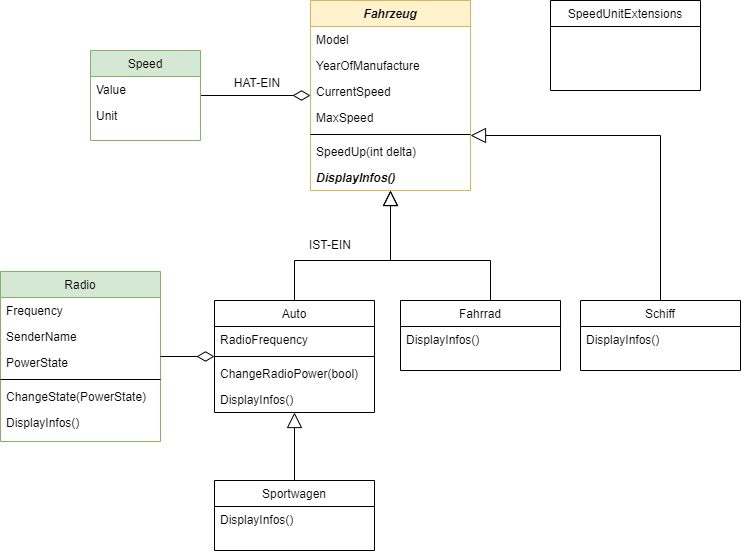

The diagram above was exported from draw.io. Its source (the exported page's mxGraphModel, read from the mxfile embedded in the PNG):
<mxGraphModel dx="1074" dy="790" grid="1" gridSize="10" guides="1" tooltips="1" connect="1" arrows="1" fold="1" page="1" pageScale="1" pageWidth="827" pageHeight="1169" math="0" shadow="0">
  <root>
    <mxCell id="WIyWlLk6GJQsqaUBKTNV-0" />
    <mxCell id="WIyWlLk6GJQsqaUBKTNV-1" parent="WIyWlLk6GJQsqaUBKTNV-0" />
    <mxCell id="21" style="edgeStyle=orthogonalEdgeStyle;rounded=0;html=1;endArrow=block;endFill=0;startSize=9;endSize=13;" parent="WIyWlLk6GJQsqaUBKTNV-1" source="zkfFHV4jXpPFQw0GAbJ--0" target="13" edge="1">
      <mxGeometry relative="1" as="geometry">
        <Array as="points">
          <mxPoint x="334" y="330" />
          <mxPoint x="430" y="330" />
        </Array>
      </mxGeometry>
    </mxCell>
    <mxCell id="zkfFHV4jXpPFQw0GAbJ--0" value="Auto" style="swimlane;fontStyle=0;align=center;verticalAlign=top;childLayout=stackLayout;horizontal=1;startSize=26;horizontalStack=0;resizeParent=1;resizeLast=0;collapsible=1;marginBottom=0;rounded=0;shadow=0;strokeWidth=1;" parent="WIyWlLk6GJQsqaUBKTNV-1" vertex="1">
      <mxGeometry x="254" y="370" width="160" height="112" as="geometry">
        <mxRectangle x="230" y="140" width="160" height="26" as="alternateBounds" />
      </mxGeometry>
    </mxCell>
    <mxCell id="zkfFHV4jXpPFQw0GAbJ--1" value="RadioFrequency" style="text;align=left;verticalAlign=top;spacingLeft=4;spacingRight=4;overflow=hidden;rotatable=0;points=[[0,0.5],[1,0.5]];portConstraint=eastwest;" parent="zkfFHV4jXpPFQw0GAbJ--0" vertex="1">
      <mxGeometry y="26" width="160" height="26" as="geometry" />
    </mxCell>
    <mxCell id="zkfFHV4jXpPFQw0GAbJ--4" value="" style="line;html=1;strokeWidth=1;align=left;verticalAlign=middle;spacingTop=-1;spacingLeft=3;spacingRight=3;rotatable=0;labelPosition=right;points=[];portConstraint=eastwest;" parent="zkfFHV4jXpPFQw0GAbJ--0" vertex="1">
      <mxGeometry y="52" width="160" height="8" as="geometry" />
    </mxCell>
    <mxCell id="JZOZAAlVbSPR9i3cw24z-2" value="ChangeRadioPower(bool)" style="text;align=left;verticalAlign=top;spacingLeft=4;spacingRight=4;overflow=hidden;rotatable=0;points=[[0,0.5],[1,0.5]];portConstraint=eastwest;" parent="zkfFHV4jXpPFQw0GAbJ--0" vertex="1">
      <mxGeometry y="60" width="160" height="26" as="geometry" />
    </mxCell>
    <mxCell id="33" value="DisplayInfos()" style="text;align=left;verticalAlign=top;spacingLeft=4;spacingRight=4;overflow=hidden;rotatable=0;points=[[0,0.5],[1,0.5]];portConstraint=eastwest;" vertex="1" parent="zkfFHV4jXpPFQw0GAbJ--0">
      <mxGeometry y="86" width="160" height="26" as="geometry" />
    </mxCell>
    <mxCell id="zkfFHV4jXpPFQw0GAbJ--17" value="Radio" style="swimlane;fontStyle=0;align=center;verticalAlign=top;childLayout=stackLayout;horizontal=1;startSize=26;horizontalStack=0;resizeParent=1;resizeLast=0;collapsible=1;marginBottom=0;rounded=0;shadow=0;strokeWidth=1;fillColor=#d5e8d4;strokeColor=#82b366;" parent="WIyWlLk6GJQsqaUBKTNV-1" vertex="1">
      <mxGeometry x="40" y="341" width="160" height="170" as="geometry">
        <mxRectangle x="550" y="140" width="160" height="26" as="alternateBounds" />
      </mxGeometry>
    </mxCell>
    <mxCell id="zkfFHV4jXpPFQw0GAbJ--18" value="Frequency" style="text;align=left;verticalAlign=top;spacingLeft=4;spacingRight=4;overflow=hidden;rotatable=0;points=[[0,0.5],[1,0.5]];portConstraint=eastwest;" parent="zkfFHV4jXpPFQw0GAbJ--17" vertex="1">
      <mxGeometry y="26" width="160" height="26" as="geometry" />
    </mxCell>
    <mxCell id="zkfFHV4jXpPFQw0GAbJ--19" value="SenderName" style="text;align=left;verticalAlign=top;spacingLeft=4;spacingRight=4;overflow=hidden;rotatable=0;points=[[0,0.5],[1,0.5]];portConstraint=eastwest;rounded=0;shadow=0;html=0;" parent="zkfFHV4jXpPFQw0GAbJ--17" vertex="1">
      <mxGeometry y="52" width="160" height="26" as="geometry" />
    </mxCell>
    <mxCell id="zkfFHV4jXpPFQw0GAbJ--20" value="PowerState" style="text;align=left;verticalAlign=top;spacingLeft=4;spacingRight=4;overflow=hidden;rotatable=0;points=[[0,0.5],[1,0.5]];portConstraint=eastwest;rounded=0;shadow=0;html=0;" parent="zkfFHV4jXpPFQw0GAbJ--17" vertex="1">
      <mxGeometry y="78" width="160" height="26" as="geometry" />
    </mxCell>
    <mxCell id="zkfFHV4jXpPFQw0GAbJ--23" value="" style="line;html=1;strokeWidth=1;align=left;verticalAlign=middle;spacingTop=-1;spacingLeft=3;spacingRight=3;rotatable=0;labelPosition=right;points=[];portConstraint=eastwest;" parent="zkfFHV4jXpPFQw0GAbJ--17" vertex="1">
      <mxGeometry y="104" width="160" height="8" as="geometry" />
    </mxCell>
    <mxCell id="zkfFHV4jXpPFQw0GAbJ--24" value="ChangeState(PowerState)" style="text;align=left;verticalAlign=top;spacingLeft=4;spacingRight=4;overflow=hidden;rotatable=0;points=[[0,0.5],[1,0.5]];portConstraint=eastwest;" parent="zkfFHV4jXpPFQw0GAbJ--17" vertex="1">
      <mxGeometry y="112" width="160" height="26" as="geometry" />
    </mxCell>
    <mxCell id="JZOZAAlVbSPR9i3cw24z-3" value="DisplayInfos()" style="text;align=left;verticalAlign=top;spacingLeft=4;spacingRight=4;overflow=hidden;rotatable=0;points=[[0,0.5],[1,0.5]];portConstraint=eastwest;" parent="zkfFHV4jXpPFQw0GAbJ--17" vertex="1">
      <mxGeometry y="138" width="160" height="26" as="geometry" />
    </mxCell>
    <mxCell id="0" style="edgeStyle=orthogonalEdgeStyle;html=1;startArrow=diamondThin;startFill=0;startSize=15;endArrow=none;endFill=0;rounded=0;" parent="WIyWlLk6GJQsqaUBKTNV-1" source="zkfFHV4jXpPFQw0GAbJ--0" target="zkfFHV4jXpPFQw0GAbJ--17" edge="1">
      <mxGeometry relative="1" as="geometry">
        <mxPoint x="400" y="-16.692307692307622" as="sourcePoint" />
      </mxGeometry>
    </mxCell>
    <mxCell id="10" style="edgeStyle=orthogonalEdgeStyle;html=1;rounded=0;endArrow=diamondThin;endFill=0;startSize=6;endSize=15;" parent="WIyWlLk6GJQsqaUBKTNV-1" source="2" target="13" edge="1">
      <mxGeometry relative="1" as="geometry" />
    </mxCell>
    <mxCell id="2" value="Speed" style="swimlane;fontStyle=0;align=center;verticalAlign=top;childLayout=stackLayout;horizontal=1;startSize=26;horizontalStack=0;resizeParent=1;resizeLast=0;collapsible=1;marginBottom=0;rounded=0;shadow=0;strokeWidth=1;fillColor=#d5e8d4;strokeColor=#82b366;" parent="WIyWlLk6GJQsqaUBKTNV-1" vertex="1">
      <mxGeometry x="130" y="120" width="110" height="90" as="geometry">
        <mxRectangle x="230" y="140" width="160" height="26" as="alternateBounds" />
      </mxGeometry>
    </mxCell>
    <mxCell id="3" value="Value" style="text;align=left;verticalAlign=top;spacingLeft=4;spacingRight=4;overflow=hidden;rotatable=0;points=[[0,0.5],[1,0.5]];portConstraint=eastwest;" parent="2" vertex="1">
      <mxGeometry y="26" width="110" height="26" as="geometry" />
    </mxCell>
    <mxCell id="4" value="Unit" style="text;align=left;verticalAlign=top;spacingLeft=4;spacingRight=4;overflow=hidden;rotatable=0;points=[[0,0.5],[1,0.5]];portConstraint=eastwest;rounded=0;shadow=0;html=0;" parent="2" vertex="1">
      <mxGeometry y="52" width="110" height="26" as="geometry" />
    </mxCell>
    <mxCell id="11" value="HAT-EIN" style="text;html=1;strokeColor=none;fillColor=none;align=center;verticalAlign=middle;whiteSpace=wrap;rounded=0;" parent="WIyWlLk6GJQsqaUBKTNV-1" vertex="1">
      <mxGeometry x="267" y="138" width="60" height="30" as="geometry" />
    </mxCell>
    <mxCell id="12" value="SpeedUnitExtensions" style="swimlane;fontStyle=0;align=center;verticalAlign=top;childLayout=stackLayout;horizontal=1;startSize=26;horizontalStack=0;resizeParent=1;resizeLast=0;collapsible=1;marginBottom=0;rounded=0;shadow=0;strokeWidth=1;" parent="WIyWlLk6GJQsqaUBKTNV-1" vertex="1">
      <mxGeometry x="590" y="70" width="150" height="90" as="geometry">
        <mxRectangle x="230" y="140" width="160" height="26" as="alternateBounds" />
      </mxGeometry>
    </mxCell>
    <mxCell id="13" value="Fahrzeug" style="swimlane;fontStyle=3;align=center;verticalAlign=top;childLayout=stackLayout;horizontal=1;startSize=26;horizontalStack=0;resizeParent=1;resizeLast=0;collapsible=1;marginBottom=0;rounded=0;shadow=0;strokeWidth=1;fillColor=#fff2cc;strokeColor=#d6b656;" parent="WIyWlLk6GJQsqaUBKTNV-1" vertex="1">
      <mxGeometry x="350" y="70" width="160" height="190" as="geometry">
        <mxRectangle x="230" y="140" width="160" height="26" as="alternateBounds" />
      </mxGeometry>
    </mxCell>
    <mxCell id="14" value="Model" style="text;align=left;verticalAlign=top;spacingLeft=4;spacingRight=4;overflow=hidden;rotatable=0;points=[[0,0.5],[1,0.5]];portConstraint=eastwest;" parent="13" vertex="1">
      <mxGeometry y="26" width="160" height="26" as="geometry" />
    </mxCell>
    <mxCell id="15" value="YearOfManufacture" style="text;align=left;verticalAlign=top;spacingLeft=4;spacingRight=4;overflow=hidden;rotatable=0;points=[[0,0.5],[1,0.5]];portConstraint=eastwest;rounded=0;shadow=0;html=0;" parent="13" vertex="1">
      <mxGeometry y="52" width="160" height="26" as="geometry" />
    </mxCell>
    <mxCell id="16" value="CurrentSpeed" style="text;align=left;verticalAlign=top;spacingLeft=4;spacingRight=4;overflow=hidden;rotatable=0;points=[[0,0.5],[1,0.5]];portConstraint=eastwest;rounded=0;shadow=0;html=0;" parent="13" vertex="1">
      <mxGeometry y="78" width="160" height="26" as="geometry" />
    </mxCell>
    <mxCell id="17" value="MaxSpeed" style="text;align=left;verticalAlign=top;spacingLeft=4;spacingRight=4;overflow=hidden;rotatable=0;points=[[0,0.5],[1,0.5]];portConstraint=eastwest;rounded=0;shadow=0;html=0;" parent="13" vertex="1">
      <mxGeometry y="104" width="160" height="26" as="geometry" />
    </mxCell>
    <mxCell id="18" value="" style="line;html=1;strokeWidth=1;align=left;verticalAlign=middle;spacingTop=-1;spacingLeft=3;spacingRight=3;rotatable=0;labelPosition=right;points=[];portConstraint=eastwest;" parent="13" vertex="1">
      <mxGeometry y="130" width="160" height="8" as="geometry" />
    </mxCell>
    <mxCell id="19" value="SpeedUp(int delta)" style="text;align=left;verticalAlign=top;spacingLeft=4;spacingRight=4;overflow=hidden;rotatable=0;points=[[0,0.5],[1,0.5]];portConstraint=eastwest;fontStyle=0" parent="13" vertex="1">
      <mxGeometry y="138" width="160" height="26" as="geometry" />
    </mxCell>
    <mxCell id="20" value="DisplayInfos()" style="text;align=left;verticalAlign=top;spacingLeft=4;spacingRight=4;overflow=hidden;rotatable=0;points=[[0,0.5],[1,0.5]];portConstraint=eastwest;fontStyle=3" parent="13" vertex="1">
      <mxGeometry y="164" width="160" height="26" as="geometry" />
    </mxCell>
    <mxCell id="26" style="edgeStyle=orthogonalEdgeStyle;rounded=0;html=1;endArrow=block;endFill=0;startSize=9;endSize=13;" parent="WIyWlLk6GJQsqaUBKTNV-1" source="22" target="zkfFHV4jXpPFQw0GAbJ--0" edge="1">
      <mxGeometry relative="1" as="geometry" />
    </mxCell>
    <mxCell id="22" value="Sportwagen" style="swimlane;fontStyle=0;align=center;verticalAlign=top;childLayout=stackLayout;horizontal=1;startSize=26;horizontalStack=0;resizeParent=1;resizeLast=0;collapsible=1;marginBottom=0;rounded=0;shadow=0;strokeWidth=1;" parent="WIyWlLk6GJQsqaUBKTNV-1" vertex="1">
      <mxGeometry x="254" y="550" width="160" height="70" as="geometry">
        <mxRectangle x="230" y="140" width="160" height="26" as="alternateBounds" />
      </mxGeometry>
    </mxCell>
    <mxCell id="36" value="DisplayInfos()" style="text;align=left;verticalAlign=top;spacingLeft=4;spacingRight=4;overflow=hidden;rotatable=0;points=[[0,0.5],[1,0.5]];portConstraint=eastwest;" vertex="1" parent="22">
      <mxGeometry y="26" width="160" height="26" as="geometry" />
    </mxCell>
    <mxCell id="28" style="edgeStyle=orthogonalEdgeStyle;rounded=0;html=1;endArrow=block;endFill=0;startSize=9;endSize=13;" parent="WIyWlLk6GJQsqaUBKTNV-1" source="27" target="13" edge="1">
      <mxGeometry relative="1" as="geometry">
        <Array as="points">
          <mxPoint x="530" y="330" />
          <mxPoint x="430" y="330" />
        </Array>
      </mxGeometry>
    </mxCell>
    <mxCell id="27" value="Fahrrad" style="swimlane;fontStyle=0;align=center;verticalAlign=top;childLayout=stackLayout;horizontal=1;startSize=26;horizontalStack=0;resizeParent=1;resizeLast=0;collapsible=1;marginBottom=0;rounded=0;shadow=0;strokeWidth=1;" parent="WIyWlLk6GJQsqaUBKTNV-1" vertex="1">
      <mxGeometry x="440" y="370" width="160" height="70" as="geometry">
        <mxRectangle x="230" y="140" width="160" height="26" as="alternateBounds" />
      </mxGeometry>
    </mxCell>
    <mxCell id="34" value="DisplayInfos()" style="text;align=left;verticalAlign=top;spacingLeft=4;spacingRight=4;overflow=hidden;rotatable=0;points=[[0,0.5],[1,0.5]];portConstraint=eastwest;" vertex="1" parent="27">
      <mxGeometry y="26" width="160" height="26" as="geometry" />
    </mxCell>
    <mxCell id="30" style="edgeStyle=orthogonalEdgeStyle;rounded=0;html=1;endArrow=block;endFill=0;startSize=9;endSize=13;" parent="WIyWlLk6GJQsqaUBKTNV-1" source="29" target="13" edge="1">
      <mxGeometry relative="1" as="geometry">
        <Array as="points">
          <mxPoint x="700" y="205" />
        </Array>
      </mxGeometry>
    </mxCell>
    <mxCell id="29" value="Schiff" style="swimlane;fontStyle=0;align=center;verticalAlign=top;childLayout=stackLayout;horizontal=1;startSize=26;horizontalStack=0;resizeParent=1;resizeLast=0;collapsible=1;marginBottom=0;rounded=0;shadow=0;strokeWidth=1;" parent="WIyWlLk6GJQsqaUBKTNV-1" vertex="1">
      <mxGeometry x="620" y="370" width="160" height="70" as="geometry">
        <mxRectangle x="230" y="140" width="160" height="26" as="alternateBounds" />
      </mxGeometry>
    </mxCell>
    <mxCell id="35" value="DisplayInfos()" style="text;align=left;verticalAlign=top;spacingLeft=4;spacingRight=4;overflow=hidden;rotatable=0;points=[[0,0.5],[1,0.5]];portConstraint=eastwest;" vertex="1" parent="29">
      <mxGeometry y="26" width="160" height="26" as="geometry" />
    </mxCell>
    <mxCell id="31" value="IST-EIN" style="text;html=1;strokeColor=none;fillColor=none;align=center;verticalAlign=middle;whiteSpace=wrap;rounded=0;" parent="WIyWlLk6GJQsqaUBKTNV-1" vertex="1">
      <mxGeometry x="340" y="300" width="60" height="30" as="geometry" />
    </mxCell>
  </root>
</mxGraphModel>